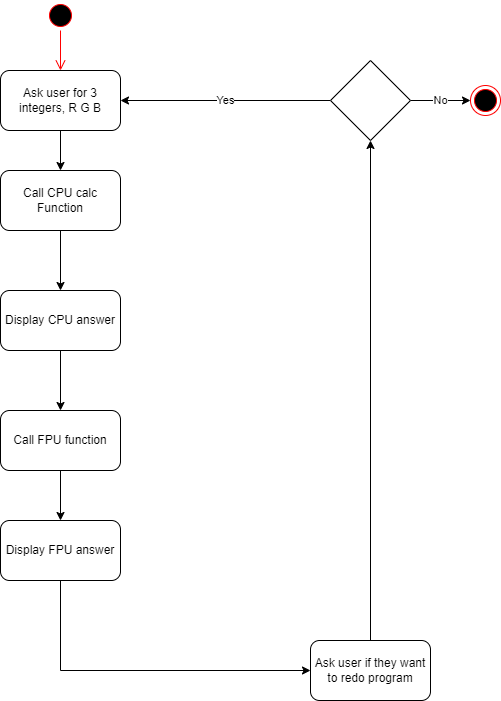

The diagram above was exported from draw.io. Its source (the exported page's mxGraphModel, read from the mxfile embedded in the PNG):
<mxGraphModel dx="802" dy="651" grid="1" gridSize="10" guides="1" tooltips="1" connect="1" arrows="1" fold="1" page="1" pageScale="1" pageWidth="850" pageHeight="1100" math="0" shadow="0">
  <root>
    <mxCell id="0" />
    <mxCell id="1" parent="0" />
    <mxCell id="iDyitxr94tGbAZPq1U2f-11" style="edgeStyle=orthogonalEdgeStyle;rounded=0;orthogonalLoop=1;jettySize=auto;html=1;" parent="1" source="iDyitxr94tGbAZPq1U2f-1" target="iDyitxr94tGbAZPq1U2f-2" edge="1">
      <mxGeometry relative="1" as="geometry" />
    </mxCell>
    <mxCell id="iDyitxr94tGbAZPq1U2f-1" value="Ask user for 3 integers, R G B" style="rounded=1;whiteSpace=wrap;html=1;" parent="1" vertex="1">
      <mxGeometry x="220" y="310" width="120" height="60" as="geometry" />
    </mxCell>
    <mxCell id="iDyitxr94tGbAZPq1U2f-12" style="edgeStyle=orthogonalEdgeStyle;rounded=0;orthogonalLoop=1;jettySize=auto;html=1;entryX=0.5;entryY=0;entryDx=0;entryDy=0;" parent="1" source="iDyitxr94tGbAZPq1U2f-2" edge="1">
      <mxGeometry relative="1" as="geometry">
        <mxPoint x="280" y="530" as="targetPoint" />
      </mxGeometry>
    </mxCell>
    <mxCell id="iDyitxr94tGbAZPq1U2f-2" value="Call CPU calc Function" style="rounded=1;whiteSpace=wrap;html=1;" parent="1" vertex="1">
      <mxGeometry x="220" y="410" width="120" height="60" as="geometry" />
    </mxCell>
    <mxCell id="GbaWTsv8Zr9bmfIL_2J9-13" style="edgeStyle=orthogonalEdgeStyle;rounded=0;orthogonalLoop=1;jettySize=auto;html=1;exitX=0.5;exitY=1;exitDx=0;exitDy=0;" parent="1" source="GLN0N8LOdawKfKPfCc0l-4" target="iDyitxr94tGbAZPq1U2f-10" edge="1">
      <mxGeometry relative="1" as="geometry">
        <Array as="points">
          <mxPoint x="280" y="910" />
        </Array>
        <mxPoint x="280" y="860" as="sourcePoint" />
      </mxGeometry>
    </mxCell>
    <mxCell id="iDyitxr94tGbAZPq1U2f-21" style="edgeStyle=orthogonalEdgeStyle;rounded=0;orthogonalLoop=1;jettySize=auto;html=1;" parent="1" source="iDyitxr94tGbAZPq1U2f-10" target="iDyitxr94tGbAZPq1U2f-19" edge="1">
      <mxGeometry relative="1" as="geometry" />
    </mxCell>
    <mxCell id="iDyitxr94tGbAZPq1U2f-10" value="Ask user if they want to redo program" style="rounded=1;whiteSpace=wrap;html=1;" parent="1" vertex="1">
      <mxGeometry x="530" y="880" width="120" height="60" as="geometry" />
    </mxCell>
    <mxCell id="iDyitxr94tGbAZPq1U2f-20" value="Yes" style="edgeStyle=orthogonalEdgeStyle;rounded=0;orthogonalLoop=1;jettySize=auto;html=1;entryX=1;entryY=0.5;entryDx=0;entryDy=0;" parent="1" source="iDyitxr94tGbAZPq1U2f-19" target="iDyitxr94tGbAZPq1U2f-1" edge="1">
      <mxGeometry relative="1" as="geometry">
        <Array as="points">
          <mxPoint x="450" y="340" />
        </Array>
      </mxGeometry>
    </mxCell>
    <mxCell id="iDyitxr94tGbAZPq1U2f-23" value="No" style="edgeStyle=orthogonalEdgeStyle;rounded=0;orthogonalLoop=1;jettySize=auto;html=1;entryX=0;entryY=0.5;entryDx=0;entryDy=0;" parent="1" source="iDyitxr94tGbAZPq1U2f-19" target="iDyitxr94tGbAZPq1U2f-22" edge="1">
      <mxGeometry relative="1" as="geometry" />
    </mxCell>
    <mxCell id="iDyitxr94tGbAZPq1U2f-19" value="" style="rhombus;whiteSpace=wrap;html=1;" parent="1" vertex="1">
      <mxGeometry x="550" y="300" width="80" height="80" as="geometry" />
    </mxCell>
    <mxCell id="iDyitxr94tGbAZPq1U2f-22" value="" style="ellipse;html=1;shape=endState;fillColor=#000000;strokeColor=#ff0000;" parent="1" vertex="1">
      <mxGeometry x="690" y="325" width="30" height="30" as="geometry" />
    </mxCell>
    <mxCell id="iDyitxr94tGbAZPq1U2f-26" value="" style="ellipse;html=1;shape=startState;fillColor=#000000;strokeColor=#ff0000;" parent="1" vertex="1">
      <mxGeometry x="265" y="240" width="30" height="30" as="geometry" />
    </mxCell>
    <mxCell id="iDyitxr94tGbAZPq1U2f-27" value="" style="edgeStyle=orthogonalEdgeStyle;html=1;verticalAlign=bottom;endArrow=open;endSize=8;strokeColor=#ff0000;rounded=0;" parent="1" source="iDyitxr94tGbAZPq1U2f-26" target="iDyitxr94tGbAZPq1U2f-1" edge="1">
      <mxGeometry relative="1" as="geometry">
        <mxPoint x="280" y="330" as="targetPoint" />
      </mxGeometry>
    </mxCell>
    <mxCell id="GLN0N8LOdawKfKPfCc0l-5" style="edgeStyle=orthogonalEdgeStyle;rounded=0;orthogonalLoop=1;jettySize=auto;html=1;entryX=0.5;entryY=0;entryDx=0;entryDy=0;" parent="1" source="GbaWTsv8Zr9bmfIL_2J9-6" target="GLN0N8LOdawKfKPfCc0l-4" edge="1">
      <mxGeometry relative="1" as="geometry" />
    </mxCell>
    <mxCell id="GbaWTsv8Zr9bmfIL_2J9-6" value="Call FPU function" style="rounded=1;whiteSpace=wrap;html=1;" parent="1" vertex="1">
      <mxGeometry x="220" y="650" width="120" height="60" as="geometry" />
    </mxCell>
    <mxCell id="GLN0N8LOdawKfKPfCc0l-2" style="edgeStyle=orthogonalEdgeStyle;rounded=0;orthogonalLoop=1;jettySize=auto;html=1;" parent="1" source="GLN0N8LOdawKfKPfCc0l-1" target="GbaWTsv8Zr9bmfIL_2J9-6" edge="1">
      <mxGeometry relative="1" as="geometry" />
    </mxCell>
    <mxCell id="GLN0N8LOdawKfKPfCc0l-1" value="Display CPU answer" style="rounded=1;whiteSpace=wrap;html=1;" parent="1" vertex="1">
      <mxGeometry x="220" y="530" width="120" height="60" as="geometry" />
    </mxCell>
    <mxCell id="GLN0N8LOdawKfKPfCc0l-4" value="Display FPU answer" style="rounded=1;whiteSpace=wrap;html=1;" parent="1" vertex="1">
      <mxGeometry x="220" y="760" width="120" height="60" as="geometry" />
    </mxCell>
  </root>
</mxGraphModel>